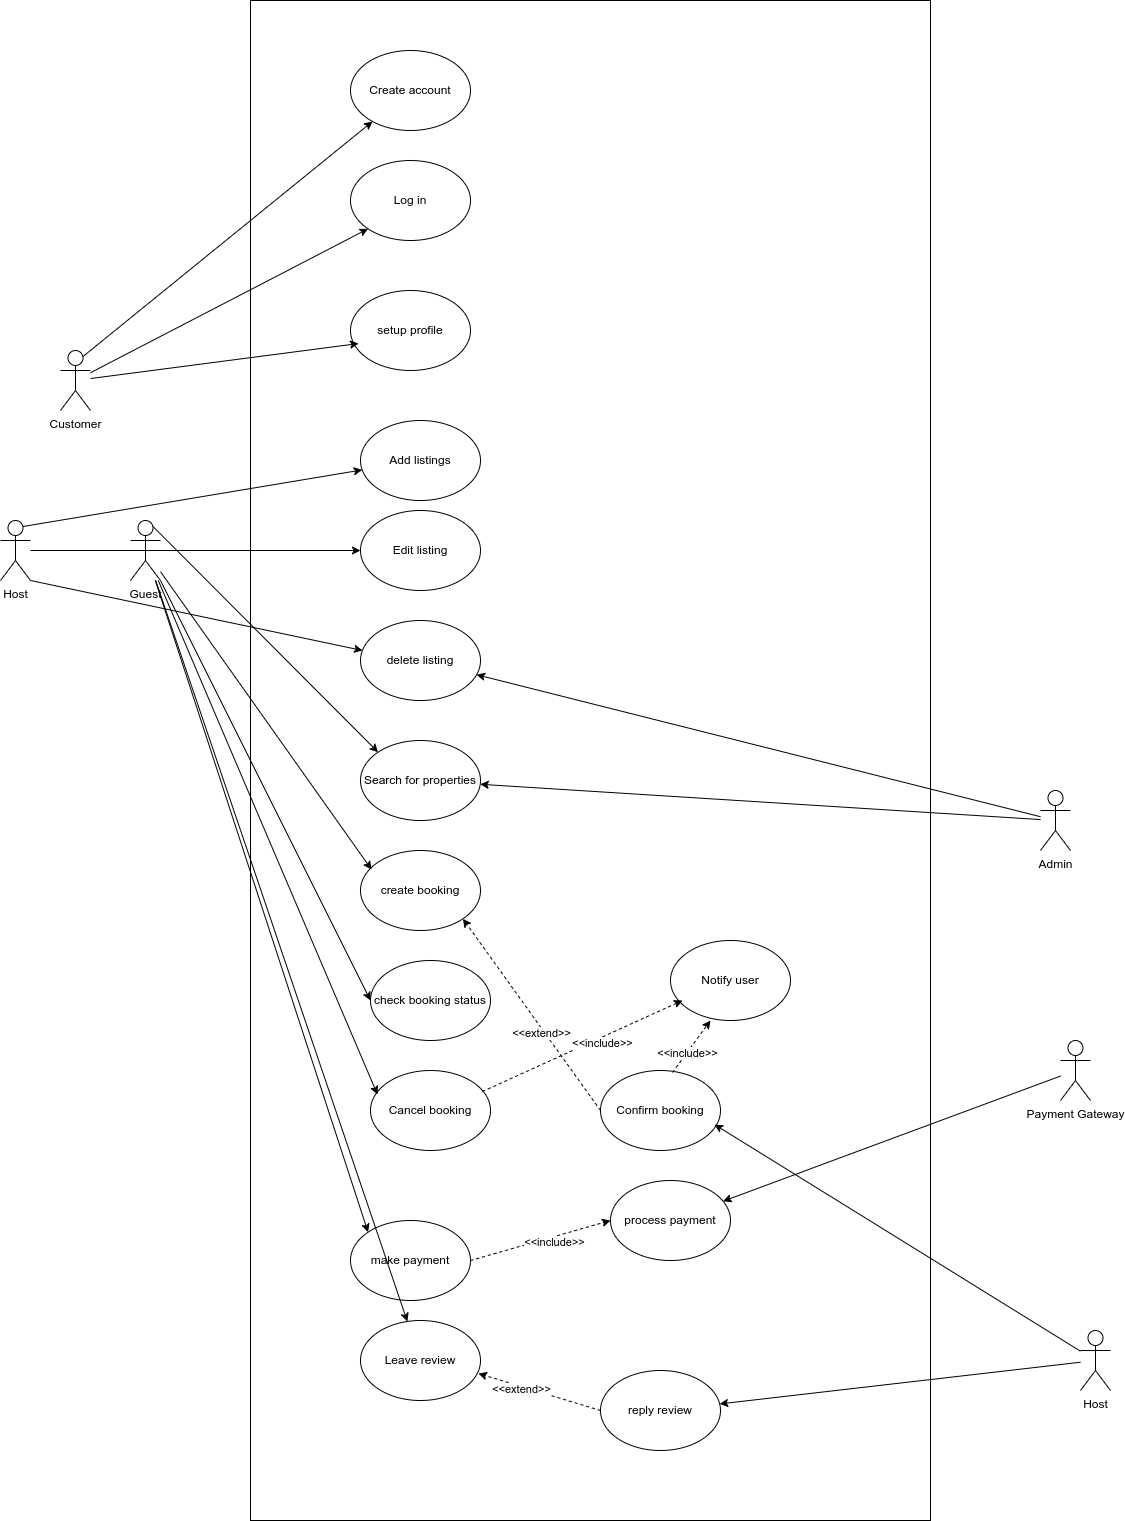

The diagram above was exported from draw.io. Its source (the exported page's mxGraphModel, read from the mxfile embedded in the PNG):
<mxGraphModel dx="5066" dy="1904" grid="1" gridSize="10" guides="1" tooltips="1" connect="1" arrows="1" fold="1" page="1" pageScale="1" pageWidth="850" pageHeight="1100" math="0" shadow="0">
  <root>
    <mxCell id="0" />
    <mxCell id="1" parent="0" />
    <mxCell id="W3f1wPmXK1p7_IJH_eiY-2" value="" style="rounded=0;whiteSpace=wrap;html=1;direction=south;" parent="1" vertex="1">
      <mxGeometry x="100" y="740" width="680" height="1520" as="geometry" />
    </mxCell>
    <mxCell id="W3f1wPmXK1p7_IJH_eiY-3" value="Guest" style="shape=umlActor;verticalLabelPosition=bottom;verticalAlign=top;html=1;outlineConnect=0;" parent="1" vertex="1">
      <mxGeometry x="-20" y="1260" width="30" height="60" as="geometry" />
    </mxCell>
    <mxCell id="W3f1wPmXK1p7_IJH_eiY-4" value="Host" style="shape=umlActor;verticalLabelPosition=bottom;verticalAlign=top;html=1;outlineConnect=0;" parent="1" vertex="1">
      <mxGeometry x="-150" y="1260" width="30" height="60" as="geometry" />
    </mxCell>
    <mxCell id="W3f1wPmXK1p7_IJH_eiY-5" value="Create account" style="ellipse;whiteSpace=wrap;html=1;" parent="1" vertex="1">
      <mxGeometry x="200" y="790" width="120" height="80" as="geometry" />
    </mxCell>
    <mxCell id="W3f1wPmXK1p7_IJH_eiY-6" value="Log in" style="ellipse;whiteSpace=wrap;html=1;" parent="1" vertex="1">
      <mxGeometry x="200" y="900" width="120" height="80" as="geometry" />
    </mxCell>
    <mxCell id="W3f1wPmXK1p7_IJH_eiY-8" value="setup profile" style="ellipse;whiteSpace=wrap;html=1;" parent="1" vertex="1">
      <mxGeometry x="200" y="1030" width="120" height="80" as="geometry" />
    </mxCell>
    <mxCell id="W3f1wPmXK1p7_IJH_eiY-9" value="Add listings" style="ellipse;whiteSpace=wrap;html=1;" parent="1" vertex="1">
      <mxGeometry x="210" y="1160" width="120" height="80" as="geometry" />
    </mxCell>
    <mxCell id="W3f1wPmXK1p7_IJH_eiY-10" value="Edit listing" style="ellipse;whiteSpace=wrap;html=1;" parent="1" vertex="1">
      <mxGeometry x="210" y="1250" width="120" height="80" as="geometry" />
    </mxCell>
    <mxCell id="W3f1wPmXK1p7_IJH_eiY-11" value="delete listing" style="ellipse;whiteSpace=wrap;html=1;" parent="1" vertex="1">
      <mxGeometry x="210" y="1360" width="120" height="80" as="geometry" />
    </mxCell>
    <mxCell id="W3f1wPmXK1p7_IJH_eiY-12" value="Search for properties" style="ellipse;whiteSpace=wrap;html=1;" parent="1" vertex="1">
      <mxGeometry x="210" y="1480" width="120" height="80" as="geometry" />
    </mxCell>
    <mxCell id="W3f1wPmXK1p7_IJH_eiY-13" value="create booking" style="ellipse;whiteSpace=wrap;html=1;" parent="1" vertex="1">
      <mxGeometry x="210" y="1590" width="120" height="80" as="geometry" />
    </mxCell>
    <mxCell id="W3f1wPmXK1p7_IJH_eiY-14" value="check booking status" style="ellipse;whiteSpace=wrap;html=1;" parent="1" vertex="1">
      <mxGeometry x="220" y="1700" width="120" height="80" as="geometry" />
    </mxCell>
    <mxCell id="W3f1wPmXK1p7_IJH_eiY-15" value="Cancel booking" style="ellipse;whiteSpace=wrap;html=1;" parent="1" vertex="1">
      <mxGeometry x="220" y="1810" width="120" height="80" as="geometry" />
    </mxCell>
    <mxCell id="W3f1wPmXK1p7_IJH_eiY-16" value="make payment" style="ellipse;whiteSpace=wrap;html=1;" parent="1" vertex="1">
      <mxGeometry x="200" y="1960" width="120" height="80" as="geometry" />
    </mxCell>
    <mxCell id="W3f1wPmXK1p7_IJH_eiY-17" value="Leave review" style="ellipse;whiteSpace=wrap;html=1;" parent="1" vertex="1">
      <mxGeometry x="210" y="2060" width="120" height="80" as="geometry" />
    </mxCell>
    <mxCell id="W3f1wPmXK1p7_IJH_eiY-18" value="reply review" style="ellipse;whiteSpace=wrap;html=1;" parent="1" vertex="1">
      <mxGeometry x="450" y="2110" width="120" height="80" as="geometry" />
    </mxCell>
    <mxCell id="W3f1wPmXK1p7_IJH_eiY-19" value="Admin" style="shape=umlActor;verticalLabelPosition=bottom;verticalAlign=top;html=1;outlineConnect=0;" parent="1" vertex="1">
      <mxGeometry x="890" y="1530" width="30" height="60" as="geometry" />
    </mxCell>
    <mxCell id="W3f1wPmXK1p7_IJH_eiY-20" value="Customer" style="shape=umlActor;verticalLabelPosition=bottom;verticalAlign=top;html=1;outlineConnect=0;" parent="1" vertex="1">
      <mxGeometry x="-90" y="1090" width="30" height="60" as="geometry" />
    </mxCell>
    <mxCell id="W3f1wPmXK1p7_IJH_eiY-24" value="" style="endArrow=classic;html=1;rounded=0;exitX=0.75;exitY=0.1;exitDx=0;exitDy=0;exitPerimeter=0;" parent="1" source="W3f1wPmXK1p7_IJH_eiY-20" target="W3f1wPmXK1p7_IJH_eiY-5" edge="1">
      <mxGeometry width="50" height="50" relative="1" as="geometry">
        <mxPoint x="-60" y="1090" as="sourcePoint" />
        <mxPoint x="-10" y="1040" as="targetPoint" />
      </mxGeometry>
    </mxCell>
    <mxCell id="W3f1wPmXK1p7_IJH_eiY-25" value="" style="endArrow=classic;html=1;rounded=0;entryX=0;entryY=1;entryDx=0;entryDy=0;" parent="1" source="W3f1wPmXK1p7_IJH_eiY-20" target="W3f1wPmXK1p7_IJH_eiY-6" edge="1">
      <mxGeometry width="50" height="50" relative="1" as="geometry">
        <mxPoint x="-10" y="1110" as="sourcePoint" />
        <mxPoint x="40" y="1060" as="targetPoint" />
      </mxGeometry>
    </mxCell>
    <mxCell id="W3f1wPmXK1p7_IJH_eiY-26" value="" style="endArrow=classic;html=1;rounded=0;entryX=0.067;entryY=0.663;entryDx=0;entryDy=0;entryPerimeter=0;" parent="1" source="W3f1wPmXK1p7_IJH_eiY-20" target="W3f1wPmXK1p7_IJH_eiY-8" edge="1">
      <mxGeometry width="50" height="50" relative="1" as="geometry">
        <mxPoint x="30" y="1140" as="sourcePoint" />
        <mxPoint x="80" y="1090" as="targetPoint" />
      </mxGeometry>
    </mxCell>
    <mxCell id="W3f1wPmXK1p7_IJH_eiY-28" value="" style="endArrow=classic;html=1;rounded=0;exitX=0.75;exitY=0.1;exitDx=0;exitDy=0;exitPerimeter=0;entryX=0;entryY=0;entryDx=0;entryDy=0;" parent="1" source="W3f1wPmXK1p7_IJH_eiY-3" target="W3f1wPmXK1p7_IJH_eiY-12" edge="1">
      <mxGeometry width="50" height="50" relative="1" as="geometry">
        <mxPoint x="10" y="1260" as="sourcePoint" />
        <mxPoint x="60" y="1210" as="targetPoint" />
      </mxGeometry>
    </mxCell>
    <mxCell id="W3f1wPmXK1p7_IJH_eiY-29" value="" style="endArrow=classic;html=1;rounded=0;exitX=0.75;exitY=0.1;exitDx=0;exitDy=0;exitPerimeter=0;" parent="1" source="W3f1wPmXK1p7_IJH_eiY-4" target="W3f1wPmXK1p7_IJH_eiY-9" edge="1">
      <mxGeometry width="50" height="50" relative="1" as="geometry">
        <mxPoint x="-60" y="1280" as="sourcePoint" />
        <mxPoint x="-10" y="1230" as="targetPoint" />
      </mxGeometry>
    </mxCell>
    <mxCell id="W3f1wPmXK1p7_IJH_eiY-30" value="" style="endArrow=classic;html=1;rounded=0;entryX=0;entryY=0.5;entryDx=0;entryDy=0;" parent="1" source="W3f1wPmXK1p7_IJH_eiY-4" target="W3f1wPmXK1p7_IJH_eiY-10" edge="1">
      <mxGeometry width="50" height="50" relative="1" as="geometry">
        <mxPoint x="110" y="1310" as="sourcePoint" />
        <mxPoint x="160" y="1260" as="targetPoint" />
      </mxGeometry>
    </mxCell>
    <mxCell id="W3f1wPmXK1p7_IJH_eiY-31" value="" style="endArrow=classic;html=1;rounded=0;exitX=1;exitY=1;exitDx=0;exitDy=0;exitPerimeter=0;entryX=0.017;entryY=0.375;entryDx=0;entryDy=0;entryPerimeter=0;" parent="1" source="W3f1wPmXK1p7_IJH_eiY-4" target="W3f1wPmXK1p7_IJH_eiY-11" edge="1">
      <mxGeometry width="50" height="50" relative="1" as="geometry">
        <mxPoint y="1410" as="sourcePoint" />
        <mxPoint x="50" y="1360" as="targetPoint" />
      </mxGeometry>
    </mxCell>
    <mxCell id="W3f1wPmXK1p7_IJH_eiY-32" value="" style="endArrow=classic;html=1;rounded=0;entryX=0.092;entryY=0.238;entryDx=0;entryDy=0;entryPerimeter=0;" parent="1" source="W3f1wPmXK1p7_IJH_eiY-3" target="W3f1wPmXK1p7_IJH_eiY-13" edge="1">
      <mxGeometry width="50" height="50" relative="1" as="geometry">
        <mxPoint x="-20" y="1510" as="sourcePoint" />
        <mxPoint x="30" y="1460" as="targetPoint" />
      </mxGeometry>
    </mxCell>
    <mxCell id="W3f1wPmXK1p7_IJH_eiY-33" value="" style="endArrow=classic;html=1;rounded=0;entryX=0;entryY=0.5;entryDx=0;entryDy=0;" parent="1" source="W3f1wPmXK1p7_IJH_eiY-3" target="W3f1wPmXK1p7_IJH_eiY-14" edge="1">
      <mxGeometry width="50" height="50" relative="1" as="geometry">
        <mxPoint x="10" y="1580" as="sourcePoint" />
        <mxPoint x="60" y="1530" as="targetPoint" />
      </mxGeometry>
    </mxCell>
    <mxCell id="W3f1wPmXK1p7_IJH_eiY-34" value="" style="endArrow=classic;html=1;rounded=0;entryX=0.058;entryY=0.3;entryDx=0;entryDy=0;entryPerimeter=0;" parent="1" source="W3f1wPmXK1p7_IJH_eiY-3" target="W3f1wPmXK1p7_IJH_eiY-15" edge="1">
      <mxGeometry width="50" height="50" relative="1" as="geometry">
        <mxPoint x="-70" y="1520" as="sourcePoint" />
        <mxPoint x="-20" y="1470" as="targetPoint" />
      </mxGeometry>
    </mxCell>
    <mxCell id="W3f1wPmXK1p7_IJH_eiY-35" value="" style="endArrow=classic;html=1;rounded=0;entryX=0;entryY=0;entryDx=0;entryDy=0;" parent="1" source="W3f1wPmXK1p7_IJH_eiY-3" target="W3f1wPmXK1p7_IJH_eiY-16" edge="1">
      <mxGeometry width="50" height="50" relative="1" as="geometry">
        <mxPoint x="-90" y="1580" as="sourcePoint" />
        <mxPoint x="-40" y="1530" as="targetPoint" />
      </mxGeometry>
    </mxCell>
    <mxCell id="VWnVqjpNDaloB4ryKdkM-1" value="process payment" style="ellipse;whiteSpace=wrap;html=1;" vertex="1" parent="1">
      <mxGeometry x="460" y="1920" width="120" height="80" as="geometry" />
    </mxCell>
    <mxCell id="VWnVqjpNDaloB4ryKdkM-2" value="Payment Gateway" style="shape=umlActor;verticalLabelPosition=bottom;verticalAlign=top;html=1;outlineConnect=0;" vertex="1" parent="1">
      <mxGeometry x="910" y="1780" width="30" height="60" as="geometry" />
    </mxCell>
    <mxCell id="VWnVqjpNDaloB4ryKdkM-3" value="" style="endArrow=classic;html=1;rounded=0;" edge="1" parent="1" source="VWnVqjpNDaloB4ryKdkM-2" target="VWnVqjpNDaloB4ryKdkM-1">
      <mxGeometry width="50" height="50" relative="1" as="geometry">
        <mxPoint x="850" y="1840" as="sourcePoint" />
        <mxPoint x="900" y="1790" as="targetPoint" />
      </mxGeometry>
    </mxCell>
    <mxCell id="VWnVqjpNDaloB4ryKdkM-9" value="" style="html=1;labelBackgroundColor=#ffffff;startArrow=none;startFill=0;startSize=6;endArrow=classic;endFill=1;endSize=6;jettySize=auto;orthogonalLoop=1;strokeWidth=1;dashed=1;fontSize=14;rounded=0;exitX=1;exitY=0.5;exitDx=0;exitDy=0;entryX=0;entryY=0.5;entryDx=0;entryDy=0;" edge="1" parent="1" source="W3f1wPmXK1p7_IJH_eiY-16" target="VWnVqjpNDaloB4ryKdkM-1">
      <mxGeometry width="60" height="60" relative="1" as="geometry">
        <mxPoint x="390" y="2060" as="sourcePoint" />
        <mxPoint x="450" y="2000" as="targetPoint" />
      </mxGeometry>
    </mxCell>
    <mxCell id="VWnVqjpNDaloB4ryKdkM-11" value="&amp;lt;&amp;lt;include&amp;gt;&amp;gt;" style="edgeLabel;html=1;align=center;verticalAlign=middle;resizable=0;points=[];" vertex="1" connectable="0" parent="VWnVqjpNDaloB4ryKdkM-9">
      <mxGeometry x="0.1453" y="-3" relative="1" as="geometry">
        <mxPoint as="offset" />
      </mxGeometry>
    </mxCell>
    <mxCell id="VWnVqjpNDaloB4ryKdkM-12" value="Host" style="shape=umlActor;verticalLabelPosition=bottom;verticalAlign=top;html=1;outlineConnect=0;" vertex="1" parent="1">
      <mxGeometry x="930" y="2070" width="30" height="60" as="geometry" />
    </mxCell>
    <mxCell id="VWnVqjpNDaloB4ryKdkM-13" value="" style="html=1;labelBackgroundColor=#ffffff;startArrow=none;startFill=0;startSize=6;endArrow=classic;endFill=1;endSize=6;jettySize=auto;orthogonalLoop=1;strokeWidth=1;dashed=1;fontSize=14;rounded=0;entryX=0.983;entryY=0.663;entryDx=0;entryDy=0;entryPerimeter=0;exitX=0;exitY=0.5;exitDx=0;exitDy=0;" edge="1" parent="1" source="W3f1wPmXK1p7_IJH_eiY-18" target="W3f1wPmXK1p7_IJH_eiY-17">
      <mxGeometry width="60" height="60" relative="1" as="geometry">
        <mxPoint x="360" y="2190" as="sourcePoint" />
        <mxPoint x="420" y="2130" as="targetPoint" />
      </mxGeometry>
    </mxCell>
    <mxCell id="VWnVqjpNDaloB4ryKdkM-14" value="&amp;lt;&amp;lt;extend&amp;gt;&amp;gt;" style="edgeLabel;html=1;align=center;verticalAlign=middle;resizable=0;points=[];" vertex="1" connectable="0" parent="VWnVqjpNDaloB4ryKdkM-13">
      <mxGeometry x="0.3055" y="1" relative="1" as="geometry">
        <mxPoint as="offset" />
      </mxGeometry>
    </mxCell>
    <mxCell id="VWnVqjpNDaloB4ryKdkM-15" value="" style="endArrow=classic;html=1;rounded=0;" edge="1" parent="1" source="VWnVqjpNDaloB4ryKdkM-12" target="W3f1wPmXK1p7_IJH_eiY-18">
      <mxGeometry width="50" height="50" relative="1" as="geometry">
        <mxPoint x="910" y="2100" as="sourcePoint" />
        <mxPoint x="880" y="2100" as="targetPoint" />
      </mxGeometry>
    </mxCell>
    <mxCell id="VWnVqjpNDaloB4ryKdkM-16" value="" style="endArrow=classic;html=1;rounded=0;" edge="1" parent="1" source="W3f1wPmXK1p7_IJH_eiY-19" target="W3f1wPmXK1p7_IJH_eiY-12">
      <mxGeometry width="50" height="50" relative="1" as="geometry">
        <mxPoint x="790" y="1580" as="sourcePoint" />
        <mxPoint x="840" y="1530" as="targetPoint" />
      </mxGeometry>
    </mxCell>
    <mxCell id="VWnVqjpNDaloB4ryKdkM-17" value="" style="endArrow=classic;html=1;rounded=0;" edge="1" parent="1" source="W3f1wPmXK1p7_IJH_eiY-19" target="W3f1wPmXK1p7_IJH_eiY-11">
      <mxGeometry width="50" height="50" relative="1" as="geometry">
        <mxPoint x="840" y="1510" as="sourcePoint" />
        <mxPoint x="890" y="1460" as="targetPoint" />
      </mxGeometry>
    </mxCell>
    <mxCell id="VWnVqjpNDaloB4ryKdkM-18" value="Notify user" style="ellipse;whiteSpace=wrap;html=1;" vertex="1" parent="1">
      <mxGeometry x="520" y="1680" width="120" height="80" as="geometry" />
    </mxCell>
    <mxCell id="VWnVqjpNDaloB4ryKdkM-19" value="Confirm booking" style="ellipse;whiteSpace=wrap;html=1;" vertex="1" parent="1">
      <mxGeometry x="450" y="1810" width="120" height="80" as="geometry" />
    </mxCell>
    <mxCell id="VWnVqjpNDaloB4ryKdkM-20" value="" style="endArrow=classic;html=1;rounded=0;entryX=0.95;entryY=0.675;entryDx=0;entryDy=0;entryPerimeter=0;" edge="1" parent="1" source="VWnVqjpNDaloB4ryKdkM-12" target="VWnVqjpNDaloB4ryKdkM-19">
      <mxGeometry width="50" height="50" relative="1" as="geometry">
        <mxPoint x="870" y="2040" as="sourcePoint" />
        <mxPoint x="920" y="1990" as="targetPoint" />
      </mxGeometry>
    </mxCell>
    <mxCell id="VWnVqjpNDaloB4ryKdkM-21" value="" style="html=1;labelBackgroundColor=#ffffff;startArrow=none;startFill=0;startSize=6;endArrow=classic;endFill=1;endSize=6;jettySize=auto;orthogonalLoop=1;strokeWidth=1;dashed=1;fontSize=14;rounded=0;exitX=0;exitY=0.5;exitDx=0;exitDy=0;entryX=1;entryY=1;entryDx=0;entryDy=0;" edge="1" parent="1" source="VWnVqjpNDaloB4ryKdkM-19" target="W3f1wPmXK1p7_IJH_eiY-13">
      <mxGeometry width="60" height="60" relative="1" as="geometry">
        <mxPoint x="360" y="1940" as="sourcePoint" />
        <mxPoint x="420" y="1880" as="targetPoint" />
      </mxGeometry>
    </mxCell>
    <mxCell id="VWnVqjpNDaloB4ryKdkM-22" value="&amp;lt;&amp;lt;extend&amp;gt;&amp;gt;" style="edgeLabel;html=1;align=center;verticalAlign=middle;resizable=0;points=[];" vertex="1" connectable="0" parent="VWnVqjpNDaloB4ryKdkM-21">
      <mxGeometry x="-0.1595" y="3" relative="1" as="geometry">
        <mxPoint as="offset" />
      </mxGeometry>
    </mxCell>
    <mxCell id="VWnVqjpNDaloB4ryKdkM-23" value="" style="html=1;labelBackgroundColor=#ffffff;startArrow=none;startFill=0;startSize=6;endArrow=classic;endFill=1;endSize=6;jettySize=auto;orthogonalLoop=1;strokeWidth=1;dashed=1;fontSize=14;rounded=0;exitX=0.6;exitY=0.025;exitDx=0;exitDy=0;exitPerimeter=0;" edge="1" parent="1" source="VWnVqjpNDaloB4ryKdkM-19">
      <mxGeometry width="60" height="60" relative="1" as="geometry">
        <mxPoint x="500" y="1820" as="sourcePoint" />
        <mxPoint x="560" y="1760" as="targetPoint" />
      </mxGeometry>
    </mxCell>
    <mxCell id="VWnVqjpNDaloB4ryKdkM-26" value="&amp;lt;&amp;lt;include&amp;gt;&amp;gt;" style="edgeLabel;html=1;align=center;verticalAlign=middle;resizable=0;points=[];" vertex="1" connectable="0" parent="VWnVqjpNDaloB4ryKdkM-23">
      <mxGeometry x="-0.2353" y="2" relative="1" as="geometry">
        <mxPoint as="offset" />
      </mxGeometry>
    </mxCell>
    <mxCell id="VWnVqjpNDaloB4ryKdkM-24" value="" style="html=1;labelBackgroundColor=#ffffff;startArrow=none;startFill=0;startSize=6;endArrow=classic;endFill=1;endSize=6;jettySize=auto;orthogonalLoop=1;strokeWidth=1;dashed=1;fontSize=14;rounded=0;exitX=0.933;exitY=0.263;exitDx=0;exitDy=0;exitPerimeter=0;entryX=0.1;entryY=0.75;entryDx=0;entryDy=0;entryPerimeter=0;" edge="1" parent="1" source="W3f1wPmXK1p7_IJH_eiY-15" target="VWnVqjpNDaloB4ryKdkM-18">
      <mxGeometry width="60" height="60" relative="1" as="geometry">
        <mxPoint x="340" y="1850" as="sourcePoint" />
        <mxPoint x="400" y="1790" as="targetPoint" />
      </mxGeometry>
    </mxCell>
    <mxCell id="VWnVqjpNDaloB4ryKdkM-25" value="&amp;lt;&amp;lt;include&amp;gt;&amp;gt;" style="edgeLabel;html=1;align=center;verticalAlign=middle;resizable=0;points=[];" vertex="1" connectable="0" parent="VWnVqjpNDaloB4ryKdkM-24">
      <mxGeometry x="0.1663" y="-3" relative="1" as="geometry">
        <mxPoint as="offset" />
      </mxGeometry>
    </mxCell>
    <mxCell id="VWnVqjpNDaloB4ryKdkM-27" value="" style="endArrow=classic;html=1;rounded=0;" edge="1" parent="1" source="W3f1wPmXK1p7_IJH_eiY-3" target="W3f1wPmXK1p7_IJH_eiY-17">
      <mxGeometry width="50" height="50" relative="1" as="geometry">
        <mxPoint x="-40" y="1580" as="sourcePoint" />
        <mxPoint y="1820" as="targetPoint" />
      </mxGeometry>
    </mxCell>
  </root>
</mxGraphModel>